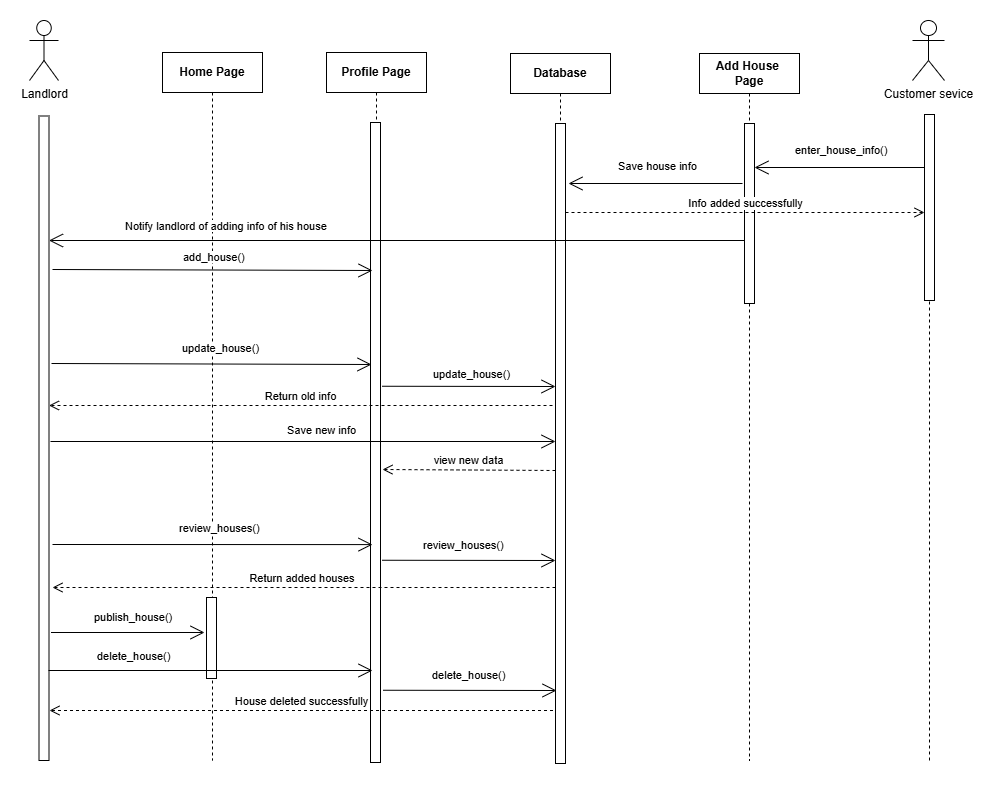

The diagram above was exported from draw.io. Its source (the exported page's mxGraphModel, read from the mxfile embedded in the PNG):
<mxGraphModel dx="3804" dy="902" grid="1" gridSize="10" guides="1" tooltips="1" connect="1" arrows="1" fold="1" page="1" pageScale="1" pageWidth="827" pageHeight="1169" math="0" shadow="0">
  <root>
    <mxCell id="0" />
    <mxCell id="1" parent="0" />
    <mxCell id="G0INeS8BHJdrt4fQ_AMD-1" value="Add House&amp;nbsp;&lt;div&gt;Page&lt;/div&gt;" style="shape=umlLifeline;perimeter=lifelinePerimeter;whiteSpace=wrap;html=1;container=1;dropTarget=0;collapsible=0;recursiveResize=0;outlineConnect=0;portConstraint=eastwest;newEdgeStyle={&quot;curved&quot;:0,&quot;rounded&quot;:0};fontStyle=1" vertex="1" parent="1">
      <mxGeometry x="-203" y="53" width="100" height="707" as="geometry" />
    </mxCell>
    <mxCell id="G0INeS8BHJdrt4fQ_AMD-2" value="" style="html=1;points=[[0,0,0,0,5],[0,1,0,0,-5],[1,0,0,0,5],[1,1,0,0,-5]];perimeter=orthogonalPerimeter;outlineConnect=0;targetShapes=umlLifeline;portConstraint=eastwest;newEdgeStyle={&quot;curved&quot;:0,&quot;rounded&quot;:0};" vertex="1" parent="G0INeS8BHJdrt4fQ_AMD-1">
      <mxGeometry x="45" y="70" width="10" height="180" as="geometry" />
    </mxCell>
    <mxCell id="G0INeS8BHJdrt4fQ_AMD-3" value="Landlord" style="shape=umlActor;verticalLabelPosition=bottom;verticalAlign=top;html=1;outlineConnect=0;" vertex="1" parent="1">
      <mxGeometry x="-873" y="20" width="29" height="60" as="geometry" />
    </mxCell>
    <mxCell id="G0INeS8BHJdrt4fQ_AMD-4" value="" style="html=1;points=[[0,0,0,0,5],[0,1,0,0,-5],[1,0,0,0,5],[1,1,0,0,-5]];perimeter=orthogonalPerimeter;outlineConnect=0;targetShapes=umlLifeline;portConstraint=eastwest;newEdgeStyle={&quot;curved&quot;:0,&quot;rounded&quot;:0};" vertex="1" parent="1">
      <mxGeometry x="-863.5" y="115.5" width="10" height="644.5" as="geometry" />
    </mxCell>
    <mxCell id="G0INeS8BHJdrt4fQ_AMD-5" value="&lt;b&gt;Database&lt;/b&gt;" style="shape=umlLifeline;perimeter=lifelinePerimeter;whiteSpace=wrap;html=1;container=1;dropTarget=0;collapsible=0;recursiveResize=0;outlineConnect=0;portConstraint=eastwest;newEdgeStyle={&quot;curved&quot;:0,&quot;rounded&quot;:0};" vertex="1" parent="1">
      <mxGeometry x="-392" y="53" width="100" height="710" as="geometry" />
    </mxCell>
    <mxCell id="G0INeS8BHJdrt4fQ_AMD-6" value="" style="html=1;points=[[0,0,0,0,5],[0,1,0,0,-5],[1,0,0,0,5],[1,1,0,0,-5]];perimeter=orthogonalPerimeter;outlineConnect=0;targetShapes=umlLifeline;portConstraint=eastwest;newEdgeStyle={&quot;curved&quot;:0,&quot;rounded&quot;:0};" vertex="1" parent="G0INeS8BHJdrt4fQ_AMD-5">
      <mxGeometry x="45" y="70" width="10" height="640" as="geometry" />
    </mxCell>
    <mxCell id="G0INeS8BHJdrt4fQ_AMD-9" value="Profile Page" style="shape=umlLifeline;perimeter=lifelinePerimeter;whiteSpace=wrap;html=1;container=1;dropTarget=0;collapsible=0;recursiveResize=0;outlineConnect=0;portConstraint=eastwest;newEdgeStyle={&quot;curved&quot;:0,&quot;rounded&quot;:0};fontStyle=1" vertex="1" parent="1">
      <mxGeometry x="-576" y="52" width="100" height="668" as="geometry" />
    </mxCell>
    <mxCell id="G0INeS8BHJdrt4fQ_AMD-10" value="" style="html=1;points=[[0,0,0,0,5],[0,1,0,0,-5],[1,0,0,0,5],[1,1,0,0,-5]];perimeter=orthogonalPerimeter;outlineConnect=0;targetShapes=umlLifeline;portConstraint=eastwest;newEdgeStyle={&quot;curved&quot;:0,&quot;rounded&quot;:0};" vertex="1" parent="G0INeS8BHJdrt4fQ_AMD-9">
      <mxGeometry x="44" y="70" width="10" height="640" as="geometry" />
    </mxCell>
    <mxCell id="G0INeS8BHJdrt4fQ_AMD-16" value="Customer sevice" style="shape=umlActor;verticalLabelPosition=bottom;verticalAlign=top;html=1;outlineConnect=0;" vertex="1" parent="1">
      <mxGeometry x="10" y="20" width="32" height="60" as="geometry" />
    </mxCell>
    <mxCell id="G0INeS8BHJdrt4fQ_AMD-17" value="" style="html=1;points=[[0,0,0,0,5],[0,1,0,0,-5],[1,0,0,0,5],[1,1,0,0,-5]];perimeter=orthogonalPerimeter;outlineConnect=0;targetShapes=umlLifeline;portConstraint=eastwest;newEdgeStyle={&quot;curved&quot;:0,&quot;rounded&quot;:0};" vertex="1" parent="1">
      <mxGeometry x="22" y="114" width="10" height="186" as="geometry" />
    </mxCell>
    <mxCell id="G0INeS8BHJdrt4fQ_AMD-38" value="" style="endArrow=open;endFill=1;endSize=12;html=1;rounded=0;entryX=0;entryY=0.785;entryDx=0;entryDy=0;entryPerimeter=0;" edge="1" parent="1">
      <mxGeometry width="160" relative="1" as="geometry">
        <mxPoint x="22" y="167" as="sourcePoint" />
        <mxPoint x="-148" y="167" as="targetPoint" />
      </mxGeometry>
    </mxCell>
    <mxCell id="G0INeS8BHJdrt4fQ_AMD-39" value="&lt;span style=&quot;color: rgb(0, 0, 0); font-family: Helvetica; font-size: 11px; font-style: normal; font-variant-ligatures: normal; font-variant-caps: normal; font-weight: 400; letter-spacing: normal; orphans: 2; text-align: center; text-indent: 0px; text-transform: none; widows: 2; word-spacing: 0px; -webkit-text-stroke-width: 0px; white-space: nowrap; background-color: rgb(255, 255, 255); text-decoration-thickness: initial; text-decoration-style: initial; text-decoration-color: initial; float: none; display: inline !important;&quot;&gt;enter_house_info()&lt;/span&gt;" style="text;whiteSpace=wrap;html=1;" vertex="1" parent="1">
      <mxGeometry x="-109" y="136" width="102" height="29" as="geometry" />
    </mxCell>
    <mxCell id="G0INeS8BHJdrt4fQ_AMD-40" value="" style="endArrow=open;endFill=1;endSize=12;html=1;rounded=0;entryX=0;entryY=0.785;entryDx=0;entryDy=0;entryPerimeter=0;" edge="1" parent="1">
      <mxGeometry width="160" relative="1" as="geometry">
        <mxPoint x="-160" y="183" as="sourcePoint" />
        <mxPoint x="-334" y="183" as="targetPoint" />
      </mxGeometry>
    </mxCell>
    <mxCell id="G0INeS8BHJdrt4fQ_AMD-41" value="&lt;span style=&quot;color: rgb(0, 0, 0); font-family: Helvetica; font-size: 11px; font-style: normal; font-variant-ligatures: normal; font-variant-caps: normal; font-weight: 400; letter-spacing: normal; orphans: 2; text-align: center; text-indent: 0px; text-transform: none; widows: 2; word-spacing: 0px; -webkit-text-stroke-width: 0px; white-space: nowrap; background-color: rgb(255, 255, 255); text-decoration-thickness: initial; text-decoration-style: initial; text-decoration-color: initial; float: none; display: inline !important;&quot;&gt;Save house info&lt;/span&gt;" style="text;whiteSpace=wrap;html=1;" vertex="1" parent="1">
      <mxGeometry x="-286" y="152" width="86" height="26" as="geometry" />
    </mxCell>
    <mxCell id="G0INeS8BHJdrt4fQ_AMD-43" value="Info added successfully" style="html=1;verticalAlign=bottom;endArrow=open;dashed=1;endSize=8;curved=0;rounded=0;" edge="1" parent="1" source="G0INeS8BHJdrt4fQ_AMD-6">
      <mxGeometry relative="1" as="geometry">
        <mxPoint x="-180" y="212" as="sourcePoint" />
        <mxPoint x="22" y="212" as="targetPoint" />
      </mxGeometry>
    </mxCell>
    <mxCell id="ONa2clnzmO6nxfUbo0xE-1" value="Home Page" style="shape=umlLifeline;perimeter=lifelinePerimeter;whiteSpace=wrap;html=1;container=1;dropTarget=0;collapsible=0;recursiveResize=0;outlineConnect=0;portConstraint=eastwest;newEdgeStyle={&quot;curved&quot;:0,&quot;rounded&quot;:0};fontStyle=1" vertex="1" parent="1">
      <mxGeometry x="-740" y="52" width="100" height="708" as="geometry" />
    </mxCell>
    <mxCell id="ONa2clnzmO6nxfUbo0xE-2" value="" style="html=1;points=[[0,0,0,0,5],[0,1,0,0,-5],[1,0,0,0,5],[1,1,0,0,-5]];perimeter=orthogonalPerimeter;outlineConnect=0;targetShapes=umlLifeline;portConstraint=eastwest;newEdgeStyle={&quot;curved&quot;:0,&quot;rounded&quot;:0};" vertex="1" parent="ONa2clnzmO6nxfUbo0xE-1">
      <mxGeometry x="44" y="545" width="10" height="81" as="geometry" />
    </mxCell>
    <mxCell id="G0INeS8BHJdrt4fQ_AMD-34" value="" style="endArrow=open;endFill=1;endSize=12;html=1;rounded=0;" edge="1" parent="1" target="G0INeS8BHJdrt4fQ_AMD-4">
      <mxGeometry width="160" relative="1" as="geometry">
        <mxPoint x="-158" y="240" as="sourcePoint" />
        <mxPoint x="-668" y="240" as="targetPoint" />
      </mxGeometry>
    </mxCell>
    <mxCell id="G0INeS8BHJdrt4fQ_AMD-31" value="" style="endArrow=open;endFill=1;endSize=12;html=1;rounded=0;" edge="1" parent="1">
      <mxGeometry width="160" relative="1" as="geometry">
        <mxPoint x="-850" y="269" as="sourcePoint" />
        <mxPoint x="-530" y="270" as="targetPoint" />
      </mxGeometry>
    </mxCell>
    <mxCell id="G0INeS8BHJdrt4fQ_AMD-45" value="&lt;span style=&quot;color: rgb(0, 0, 0); font-family: Helvetica; font-size: 11px; font-style: normal; font-variant-ligatures: normal; font-variant-caps: normal; font-weight: 400; letter-spacing: normal; orphans: 2; text-align: center; text-indent: 0px; text-transform: none; widows: 2; word-spacing: 0px; -webkit-text-stroke-width: 0px; white-space: nowrap; background-color: rgb(255, 255, 255); text-decoration-thickness: initial; text-decoration-style: initial; text-decoration-color: initial; float: none; display: inline !important;&quot;&gt;Notify landlord of adding info of his house&lt;/span&gt;" style="text;whiteSpace=wrap;html=1;" vertex="1" parent="1">
      <mxGeometry x="-779" y="212" width="221.25" height="26" as="geometry" />
    </mxCell>
    <mxCell id="G0INeS8BHJdrt4fQ_AMD-46" value="&lt;span style=&quot;color: rgb(0, 0, 0); font-family: Helvetica; font-size: 11px; font-style: normal; font-variant-ligatures: normal; font-variant-caps: normal; font-weight: 400; letter-spacing: normal; orphans: 2; text-align: center; text-indent: 0px; text-transform: none; widows: 2; word-spacing: 0px; -webkit-text-stroke-width: 0px; white-space: nowrap; background-color: rgb(255, 255, 255); text-decoration-thickness: initial; text-decoration-style: initial; text-decoration-color: initial; float: none; display: inline !important;&quot;&gt;add_house()&lt;/span&gt;" style="text;whiteSpace=wrap;html=1;" vertex="1" parent="1">
      <mxGeometry x="-721.5" y="243" width="61" height="26" as="geometry" />
    </mxCell>
    <mxCell id="ONa2clnzmO6nxfUbo0xE-3" value="" style="endArrow=open;endFill=1;endSize=12;html=1;rounded=0;" edge="1" parent="1">
      <mxGeometry width="160" relative="1" as="geometry">
        <mxPoint x="-851" y="363" as="sourcePoint" />
        <mxPoint x="-531" y="364" as="targetPoint" />
      </mxGeometry>
    </mxCell>
    <mxCell id="ONa2clnzmO6nxfUbo0xE-4" value="&lt;span style=&quot;color: rgb(0, 0, 0); font-family: Helvetica; font-size: 11px; font-style: normal; font-variant-ligatures: normal; font-variant-caps: normal; font-weight: 400; letter-spacing: normal; orphans: 2; text-align: center; text-indent: 0px; text-transform: none; widows: 2; word-spacing: 0px; -webkit-text-stroke-width: 0px; white-space: nowrap; background-color: rgb(255, 255, 255); text-decoration-thickness: initial; text-decoration-style: initial; text-decoration-color: initial; float: none; display: inline !important;&quot;&gt;update_house()&lt;/span&gt;" style="text;whiteSpace=wrap;html=1;" vertex="1" parent="1">
      <mxGeometry x="-722.5" y="334" width="61" height="26" as="geometry" />
    </mxCell>
    <mxCell id="ONa2clnzmO6nxfUbo0xE-5" value="" style="endArrow=open;endFill=1;endSize=12;html=1;rounded=0;" edge="1" parent="1">
      <mxGeometry width="160" relative="1" as="geometry">
        <mxPoint x="-520.5" y="385.75" as="sourcePoint" />
        <mxPoint x="-347" y="386" as="targetPoint" />
      </mxGeometry>
    </mxCell>
    <mxCell id="ONa2clnzmO6nxfUbo0xE-7" value="Return old info" style="html=1;verticalAlign=bottom;endArrow=open;dashed=1;endSize=8;curved=0;rounded=0;" edge="1" parent="1">
      <mxGeometry relative="1" as="geometry">
        <mxPoint x="-350" y="405" as="sourcePoint" />
        <mxPoint x="-853.5" y="405" as="targetPoint" />
      </mxGeometry>
    </mxCell>
    <mxCell id="ONa2clnzmO6nxfUbo0xE-8" value="" style="endArrow=open;endFill=1;endSize=12;html=1;rounded=0;" edge="1" parent="1" target="G0INeS8BHJdrt4fQ_AMD-6">
      <mxGeometry width="160" relative="1" as="geometry">
        <mxPoint x="-852" y="441" as="sourcePoint" />
        <mxPoint x="-350" y="441" as="targetPoint" />
      </mxGeometry>
    </mxCell>
    <mxCell id="ONa2clnzmO6nxfUbo0xE-9" value="&lt;span style=&quot;color: rgb(0, 0, 0); font-family: Helvetica; font-size: 11px; font-style: normal; font-variant-ligatures: normal; font-variant-caps: normal; font-weight: 400; letter-spacing: normal; orphans: 2; text-align: center; text-indent: 0px; text-transform: none; widows: 2; word-spacing: 0px; -webkit-text-stroke-width: 0px; white-space: nowrap; background-color: rgb(255, 255, 255); text-decoration-thickness: initial; text-decoration-style: initial; text-decoration-color: initial; float: none; display: inline !important;&quot;&gt;Save new info&lt;/span&gt;" style="text;whiteSpace=wrap;html=1;" vertex="1" parent="1">
      <mxGeometry x="-616.75" y="416" width="91.5" height="26" as="geometry" />
    </mxCell>
    <mxCell id="ONa2clnzmO6nxfUbo0xE-10" value="view new data" style="html=1;verticalAlign=bottom;endArrow=open;dashed=1;endSize=8;curved=0;rounded=0;" edge="1" parent="1">
      <mxGeometry relative="1" as="geometry">
        <mxPoint x="-347" y="470" as="sourcePoint" />
        <mxPoint x="-520" y="469" as="targetPoint" />
      </mxGeometry>
    </mxCell>
    <mxCell id="ONa2clnzmO6nxfUbo0xE-11" value="" style="endArrow=open;endFill=1;endSize=12;html=1;rounded=0;entryX=0.2;entryY=0.669;entryDx=0;entryDy=0;entryPerimeter=0;" edge="1" parent="1">
      <mxGeometry width="160" relative="1" as="geometry">
        <mxPoint x="-850" y="544" as="sourcePoint" />
        <mxPoint x="-530.0000000000005" y="544.0899999999999" as="targetPoint" />
      </mxGeometry>
    </mxCell>
    <mxCell id="ONa2clnzmO6nxfUbo0xE-12" value="" style="endArrow=none;dashed=1;html=1;rounded=0;" edge="1" parent="1" target="G0INeS8BHJdrt4fQ_AMD-17">
      <mxGeometry width="50" height="50" relative="1" as="geometry">
        <mxPoint x="27" y="760" as="sourcePoint" />
        <mxPoint x="-120" y="380" as="targetPoint" />
      </mxGeometry>
    </mxCell>
    <mxCell id="ONa2clnzmO6nxfUbo0xE-13" value="&lt;span style=&quot;color: rgb(0, 0, 0); font-family: Helvetica; font-size: 11px; font-style: normal; font-variant-ligatures: normal; font-variant-caps: normal; font-weight: 400; letter-spacing: normal; orphans: 2; text-align: center; text-indent: 0px; text-transform: none; widows: 2; word-spacing: 0px; -webkit-text-stroke-width: 0px; white-space: nowrap; background-color: rgb(255, 255, 255); text-decoration-thickness: initial; text-decoration-style: initial; text-decoration-color: initial; float: none; display: inline !important;&quot;&gt;review_houses()&lt;/span&gt;" style="text;whiteSpace=wrap;html=1;" vertex="1" parent="1">
      <mxGeometry x="-724.75" y="514" width="70.75" height="26" as="geometry" />
    </mxCell>
    <mxCell id="ONa2clnzmO6nxfUbo0xE-15" value="&lt;span style=&quot;color: rgb(0, 0, 0); font-family: Helvetica; font-size: 11px; font-style: normal; font-variant-ligatures: normal; font-variant-caps: normal; font-weight: 400; letter-spacing: normal; orphans: 2; text-align: center; text-indent: 0px; text-transform: none; widows: 2; word-spacing: 0px; -webkit-text-stroke-width: 0px; white-space: nowrap; background-color: rgb(255, 255, 255); text-decoration-thickness: initial; text-decoration-style: initial; text-decoration-color: initial; float: none; display: inline !important;&quot;&gt;publish_house()&lt;/span&gt;" style="text;whiteSpace=wrap;html=1;" vertex="1" parent="1">
      <mxGeometry x="-809.75" y="603" width="89.75" height="26" as="geometry" />
    </mxCell>
    <mxCell id="ONa2clnzmO6nxfUbo0xE-16" value="Return added houses&amp;nbsp;" style="html=1;verticalAlign=bottom;endArrow=open;dashed=1;endSize=8;curved=0;rounded=0;" edge="1" parent="1">
      <mxGeometry relative="1" as="geometry">
        <mxPoint x="-347" y="587" as="sourcePoint" />
        <mxPoint x="-850" y="587" as="targetPoint" />
      </mxGeometry>
    </mxCell>
    <mxCell id="ONa2clnzmO6nxfUbo0xE-17" value="" style="endArrow=open;endFill=1;endSize=12;html=1;rounded=0;" edge="1" parent="1">
      <mxGeometry width="160" relative="1" as="geometry">
        <mxPoint x="-851.5" y="632" as="sourcePoint" />
        <mxPoint x="-698" y="632" as="targetPoint" />
      </mxGeometry>
    </mxCell>
    <mxCell id="ONa2clnzmO6nxfUbo0xE-20" value="" style="endArrow=open;endFill=1;endSize=12;html=1;rounded=0;" edge="1" parent="1">
      <mxGeometry width="160" relative="1" as="geometry">
        <mxPoint x="-520.5" y="559.75" as="sourcePoint" />
        <mxPoint x="-347" y="560" as="targetPoint" />
      </mxGeometry>
    </mxCell>
    <mxCell id="ONa2clnzmO6nxfUbo0xE-21" value="" style="endArrow=open;endFill=1;endSize=12;html=1;rounded=0;" edge="1" parent="1">
      <mxGeometry width="160" relative="1" as="geometry">
        <mxPoint x="-854" y="670" as="sourcePoint" />
        <mxPoint x="-530" y="670" as="targetPoint" />
      </mxGeometry>
    </mxCell>
    <mxCell id="ONa2clnzmO6nxfUbo0xE-22" value="&lt;span style=&quot;color: rgb(0, 0, 0); font-family: Helvetica; font-size: 11px; font-style: normal; font-variant-ligatures: normal; font-variant-caps: normal; font-weight: 400; letter-spacing: normal; orphans: 2; text-align: center; text-indent: 0px; text-transform: none; widows: 2; word-spacing: 0px; -webkit-text-stroke-width: 0px; white-space: nowrap; background-color: rgb(255, 255, 255); text-decoration-thickness: initial; text-decoration-style: initial; text-decoration-color: initial; float: none; display: inline !important;&quot;&gt;delete_house()&lt;/span&gt;" style="text;whiteSpace=wrap;html=1;" vertex="1" parent="1">
      <mxGeometry x="-806.75" y="642" width="68.75" height="26" as="geometry" />
    </mxCell>
    <mxCell id="ONa2clnzmO6nxfUbo0xE-23" value="" style="endArrow=open;endFill=1;endSize=12;html=1;rounded=0;" edge="1" parent="1">
      <mxGeometry width="160" relative="1" as="geometry">
        <mxPoint x="-519.5" y="689.75" as="sourcePoint" />
        <mxPoint x="-346" y="690" as="targetPoint" />
      </mxGeometry>
    </mxCell>
    <mxCell id="ONa2clnzmO6nxfUbo0xE-25" value="House deleted successfully" style="html=1;verticalAlign=bottom;endArrow=open;dashed=1;endSize=8;curved=0;rounded=0;" edge="1" parent="1">
      <mxGeometry relative="1" as="geometry">
        <mxPoint x="-349.5" y="710" as="sourcePoint" />
        <mxPoint x="-853" y="710" as="targetPoint" />
      </mxGeometry>
    </mxCell>
    <mxCell id="qvtHqEhW5__yHh-I74JQ-1" value="&lt;span style=&quot;color: rgb(0, 0, 0); font-family: Helvetica; font-size: 11px; font-style: normal; font-variant-ligatures: normal; font-variant-caps: normal; font-weight: 400; letter-spacing: normal; orphans: 2; text-align: center; text-indent: 0px; text-transform: none; widows: 2; word-spacing: 0px; -webkit-text-stroke-width: 0px; white-space: nowrap; background-color: rgb(255, 255, 255); text-decoration-thickness: initial; text-decoration-style: initial; text-decoration-color: initial; float: none; display: inline !important;&quot;&gt;update_house()&lt;/span&gt;" style="text;whiteSpace=wrap;html=1;" vertex="1" parent="1">
      <mxGeometry x="-471" y="360" width="61" height="26" as="geometry" />
    </mxCell>
    <mxCell id="qvtHqEhW5__yHh-I74JQ-3" value="&lt;span style=&quot;color: rgb(0, 0, 0); font-family: Helvetica; font-size: 11px; font-style: normal; font-variant-ligatures: normal; font-variant-caps: normal; font-weight: 400; letter-spacing: normal; orphans: 2; text-align: center; text-indent: 0px; text-transform: none; widows: 2; word-spacing: 0px; -webkit-text-stroke-width: 0px; white-space: nowrap; background-color: rgb(255, 255, 255); text-decoration-thickness: initial; text-decoration-style: initial; text-decoration-color: initial; float: none; display: inline !important;&quot;&gt;delete_house()&lt;/span&gt;" style="text;whiteSpace=wrap;html=1;" vertex="1" parent="1">
      <mxGeometry x="-472" y="661" width="68.75" height="26" as="geometry" />
    </mxCell>
    <mxCell id="qvtHqEhW5__yHh-I74JQ-4" value="&lt;span style=&quot;color: rgb(0, 0, 0); font-family: Helvetica; font-size: 11px; font-style: normal; font-variant-ligatures: normal; font-variant-caps: normal; font-weight: 400; letter-spacing: normal; orphans: 2; text-align: center; text-indent: 0px; text-transform: none; widows: 2; word-spacing: 0px; -webkit-text-stroke-width: 0px; white-space: nowrap; background-color: rgb(255, 255, 255); text-decoration-thickness: initial; text-decoration-style: initial; text-decoration-color: initial; float: none; display: inline !important;&quot;&gt;review_houses()&lt;/span&gt;" style="text;whiteSpace=wrap;html=1;" vertex="1" parent="1">
      <mxGeometry x="-480.75" y="531" width="70.75" height="26" as="geometry" />
    </mxCell>
  </root>
</mxGraphModel>